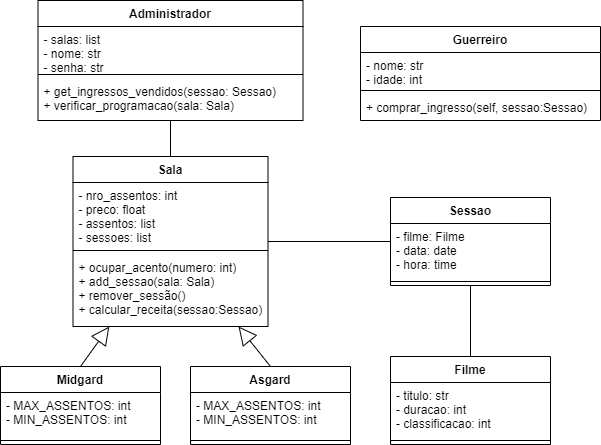

The diagram above was exported from draw.io. Its source (the exported page's mxGraphModel, read from the mxfile embedded in the PNG):
<mxGraphModel dx="782" dy="657" grid="1" gridSize="10" guides="1" tooltips="1" connect="1" arrows="1" fold="1" page="1" pageScale="1" pageWidth="827" pageHeight="1169" math="0" shadow="0">
  <root>
    <mxCell id="WIyWlLk6GJQsqaUBKTNV-0" />
    <mxCell id="WIyWlLk6GJQsqaUBKTNV-1" parent="WIyWlLk6GJQsqaUBKTNV-0" />
    <mxCell id="IoroXHLlTLDyYuAOY0gN-20" value="" style="endArrow=block;endSize=16;endFill=0;html=1;exitX=0.5;exitY=0;exitDx=0;exitDy=0;" edge="1" parent="WIyWlLk6GJQsqaUBKTNV-1" source="IoroXHLlTLDyYuAOY0gN-8" target="IoroXHLlTLDyYuAOY0gN-0">
      <mxGeometry x="-1" y="108" width="160" relative="1" as="geometry">
        <mxPoint x="310" y="480" as="sourcePoint" />
        <mxPoint x="470" y="480" as="targetPoint" />
        <mxPoint x="-17" y="19" as="offset" />
      </mxGeometry>
    </mxCell>
    <mxCell id="IoroXHLlTLDyYuAOY0gN-21" value="" style="endArrow=block;endSize=16;endFill=0;html=1;exitX=0.5;exitY=0;exitDx=0;exitDy=0;" edge="1" parent="WIyWlLk6GJQsqaUBKTNV-1" source="IoroXHLlTLDyYuAOY0gN-4" target="IoroXHLlTLDyYuAOY0gN-0">
      <mxGeometry x="-1" y="-149" width="160" relative="1" as="geometry">
        <mxPoint x="310" y="480" as="sourcePoint" />
        <mxPoint x="470" y="480" as="targetPoint" />
        <mxPoint x="12" y="12" as="offset" />
      </mxGeometry>
    </mxCell>
    <mxCell id="IoroXHLlTLDyYuAOY0gN-26" value="" style="endArrow=none;html=1;" edge="1" parent="WIyWlLk6GJQsqaUBKTNV-1" source="IoroXHLlTLDyYuAOY0gN-0" target="IoroXHLlTLDyYuAOY0gN-22">
      <mxGeometry width="50" height="50" relative="1" as="geometry">
        <mxPoint x="378.5" y="370" as="sourcePoint" />
        <mxPoint x="428.5" y="320" as="targetPoint" />
      </mxGeometry>
    </mxCell>
    <mxCell id="IoroXHLlTLDyYuAOY0gN-32" value="" style="endArrow=none;html=1;entryX=0.5;entryY=1;entryDx=0;entryDy=0;" edge="1" parent="WIyWlLk6GJQsqaUBKTNV-1" source="IoroXHLlTLDyYuAOY0gN-28" target="IoroXHLlTLDyYuAOY0gN-22">
      <mxGeometry width="50" height="50" relative="1" as="geometry">
        <mxPoint x="370" y="510" as="sourcePoint" />
        <mxPoint x="420" y="460" as="targetPoint" />
      </mxGeometry>
    </mxCell>
    <mxCell id="IoroXHLlTLDyYuAOY0gN-41" value="" style="endArrow=none;html=1;exitX=0.5;exitY=0;exitDx=0;exitDy=0;" edge="1" parent="WIyWlLk6GJQsqaUBKTNV-1" source="IoroXHLlTLDyYuAOY0gN-0" target="IoroXHLlTLDyYuAOY0gN-37">
      <mxGeometry width="50" height="50" relative="1" as="geometry">
        <mxPoint x="354" y="304" as="sourcePoint" />
        <mxPoint x="404" y="254" as="targetPoint" />
      </mxGeometry>
    </mxCell>
    <mxCell id="IoroXHLlTLDyYuAOY0gN-4" value="Asgard" style="swimlane;fontStyle=1;align=center;verticalAlign=top;childLayout=stackLayout;horizontal=1;startSize=26;horizontalStack=0;resizeParent=1;resizeParentMax=0;resizeLast=0;collapsible=1;marginBottom=0;" vertex="1" parent="WIyWlLk6GJQsqaUBKTNV-1">
      <mxGeometry x="270" y="490" width="160" height="78" as="geometry" />
    </mxCell>
    <mxCell id="IoroXHLlTLDyYuAOY0gN-5" value="- MAX_ASSENTOS: int&#10;- MIN_ASSENTOS: int " style="text;strokeColor=none;fillColor=none;align=left;verticalAlign=top;spacingLeft=4;spacingRight=4;overflow=hidden;rotatable=0;points=[[0,0.5],[1,0.5]];portConstraint=eastwest;" vertex="1" parent="IoroXHLlTLDyYuAOY0gN-4">
      <mxGeometry y="26" width="160" height="44" as="geometry" />
    </mxCell>
    <mxCell id="IoroXHLlTLDyYuAOY0gN-6" value="" style="line;strokeWidth=1;fillColor=none;align=left;verticalAlign=middle;spacingTop=-1;spacingLeft=3;spacingRight=3;rotatable=0;labelPosition=right;points=[];portConstraint=eastwest;" vertex="1" parent="IoroXHLlTLDyYuAOY0gN-4">
      <mxGeometry y="70" width="160" height="8" as="geometry" />
    </mxCell>
    <mxCell id="IoroXHLlTLDyYuAOY0gN-8" value="Midgard" style="swimlane;fontStyle=1;align=center;verticalAlign=top;childLayout=stackLayout;horizontal=1;startSize=26;horizontalStack=0;resizeParent=1;resizeParentMax=0;resizeLast=0;collapsible=1;marginBottom=0;" vertex="1" parent="WIyWlLk6GJQsqaUBKTNV-1">
      <mxGeometry x="80" y="490" width="160" height="78" as="geometry" />
    </mxCell>
    <mxCell id="IoroXHLlTLDyYuAOY0gN-9" value="- MAX_ASSENTOS: int&#10;- MIN_ASSENTOS: int " style="text;strokeColor=none;fillColor=none;align=left;verticalAlign=top;spacingLeft=4;spacingRight=4;overflow=hidden;rotatable=0;points=[[0,0.5],[1,0.5]];portConstraint=eastwest;" vertex="1" parent="IoroXHLlTLDyYuAOY0gN-8">
      <mxGeometry y="26" width="160" height="44" as="geometry" />
    </mxCell>
    <mxCell id="IoroXHLlTLDyYuAOY0gN-10" value="" style="line;strokeWidth=1;fillColor=none;align=left;verticalAlign=middle;spacingTop=-1;spacingLeft=3;spacingRight=3;rotatable=0;labelPosition=right;points=[];portConstraint=eastwest;" vertex="1" parent="IoroXHLlTLDyYuAOY0gN-8">
      <mxGeometry y="70" width="160" height="8" as="geometry" />
    </mxCell>
    <mxCell id="IoroXHLlTLDyYuAOY0gN-28" value="Filme" style="swimlane;fontStyle=1;align=center;verticalAlign=top;childLayout=stackLayout;horizontal=1;startSize=26;horizontalStack=0;resizeParent=1;resizeParentMax=0;resizeLast=0;collapsible=1;marginBottom=0;" vertex="1" parent="WIyWlLk6GJQsqaUBKTNV-1">
      <mxGeometry x="470" y="480" width="160" height="88" as="geometry" />
    </mxCell>
    <mxCell id="IoroXHLlTLDyYuAOY0gN-29" value="- titulo: str&#10;- duracao: int&#10;- classificacao: int" style="text;strokeColor=none;fillColor=none;align=left;verticalAlign=top;spacingLeft=4;spacingRight=4;overflow=hidden;rotatable=0;points=[[0,0.5],[1,0.5]];portConstraint=eastwest;" vertex="1" parent="IoroXHLlTLDyYuAOY0gN-28">
      <mxGeometry y="26" width="160" height="54" as="geometry" />
    </mxCell>
    <mxCell id="IoroXHLlTLDyYuAOY0gN-30" value="" style="line;strokeWidth=1;fillColor=none;align=left;verticalAlign=middle;spacingTop=-1;spacingLeft=3;spacingRight=3;rotatable=0;labelPosition=right;points=[];portConstraint=eastwest;" vertex="1" parent="IoroXHLlTLDyYuAOY0gN-28">
      <mxGeometry y="80" width="160" height="8" as="geometry" />
    </mxCell>
    <mxCell id="IoroXHLlTLDyYuAOY0gN-33" value="Guerreiro" style="swimlane;fontStyle=1;align=center;verticalAlign=top;childLayout=stackLayout;horizontal=1;startSize=26;horizontalStack=0;resizeParent=1;resizeParentMax=0;resizeLast=0;collapsible=1;marginBottom=0;" vertex="1" parent="WIyWlLk6GJQsqaUBKTNV-1">
      <mxGeometry x="440" y="150" width="240" height="94" as="geometry" />
    </mxCell>
    <mxCell id="IoroXHLlTLDyYuAOY0gN-34" value="- nome: str&#10;- idade: int" style="text;strokeColor=none;fillColor=none;align=left;verticalAlign=top;spacingLeft=4;spacingRight=4;overflow=hidden;rotatable=0;points=[[0,0.5],[1,0.5]];portConstraint=eastwest;" vertex="1" parent="IoroXHLlTLDyYuAOY0gN-33">
      <mxGeometry y="26" width="240" height="34" as="geometry" />
    </mxCell>
    <mxCell id="IoroXHLlTLDyYuAOY0gN-35" value="" style="line;strokeWidth=1;fillColor=none;align=left;verticalAlign=middle;spacingTop=-1;spacingLeft=3;spacingRight=3;rotatable=0;labelPosition=right;points=[];portConstraint=eastwest;" vertex="1" parent="IoroXHLlTLDyYuAOY0gN-33">
      <mxGeometry y="60" width="240" height="8" as="geometry" />
    </mxCell>
    <mxCell id="IoroXHLlTLDyYuAOY0gN-36" value="+ comprar_ingresso(self, sessao:Sessao)" style="text;strokeColor=none;fillColor=none;align=left;verticalAlign=top;spacingLeft=4;spacingRight=4;overflow=hidden;rotatable=0;points=[[0,0.5],[1,0.5]];portConstraint=eastwest;" vertex="1" parent="IoroXHLlTLDyYuAOY0gN-33">
      <mxGeometry y="68" width="240" height="26" as="geometry" />
    </mxCell>
    <mxCell id="IoroXHLlTLDyYuAOY0gN-22" value="Sessao" style="swimlane;fontStyle=1;align=center;verticalAlign=top;childLayout=stackLayout;horizontal=1;startSize=26;horizontalStack=0;resizeParent=1;resizeParentMax=0;resizeLast=0;collapsible=1;marginBottom=0;" vertex="1" parent="WIyWlLk6GJQsqaUBKTNV-1">
      <mxGeometry x="470" y="321" width="160" height="88" as="geometry" />
    </mxCell>
    <mxCell id="IoroXHLlTLDyYuAOY0gN-23" value="- filme: Filme&#10;- data: date&#10;- hora: time" style="text;strokeColor=none;fillColor=none;align=left;verticalAlign=top;spacingLeft=4;spacingRight=4;overflow=hidden;rotatable=0;points=[[0,0.5],[1,0.5]];portConstraint=eastwest;" vertex="1" parent="IoroXHLlTLDyYuAOY0gN-22">
      <mxGeometry y="26" width="160" height="54" as="geometry" />
    </mxCell>
    <mxCell id="IoroXHLlTLDyYuAOY0gN-24" value="" style="line;strokeWidth=1;fillColor=none;align=left;verticalAlign=middle;spacingTop=-1;spacingLeft=3;spacingRight=3;rotatable=0;labelPosition=right;points=[];portConstraint=eastwest;" vertex="1" parent="IoroXHLlTLDyYuAOY0gN-22">
      <mxGeometry y="80" width="160" height="8" as="geometry" />
    </mxCell>
    <mxCell id="IoroXHLlTLDyYuAOY0gN-0" value="Sala" style="swimlane;fontStyle=1;align=center;verticalAlign=top;childLayout=stackLayout;horizontal=1;startSize=26;horizontalStack=0;resizeParent=1;resizeParentMax=0;resizeLast=0;collapsible=1;marginBottom=0;" vertex="1" parent="WIyWlLk6GJQsqaUBKTNV-1">
      <mxGeometry x="152.5" y="280" width="195" height="170" as="geometry">
        <mxRectangle x="160" y="290" width="60" height="26" as="alternateBounds" />
      </mxGeometry>
    </mxCell>
    <mxCell id="IoroXHLlTLDyYuAOY0gN-1" value="- nro_assentos: int&#10;- preco: float&#10;- assentos: list&#10;- sessoes: list" style="text;strokeColor=none;fillColor=none;align=left;verticalAlign=top;spacingLeft=4;spacingRight=4;overflow=hidden;rotatable=0;points=[[0,0.5],[1,0.5]];portConstraint=eastwest;" vertex="1" parent="IoroXHLlTLDyYuAOY0gN-0">
      <mxGeometry y="26" width="195" height="64" as="geometry" />
    </mxCell>
    <mxCell id="IoroXHLlTLDyYuAOY0gN-2" value="" style="line;strokeWidth=1;fillColor=none;align=left;verticalAlign=middle;spacingTop=-1;spacingLeft=3;spacingRight=3;rotatable=0;labelPosition=right;points=[];portConstraint=eastwest;" vertex="1" parent="IoroXHLlTLDyYuAOY0gN-0">
      <mxGeometry y="90" width="195" height="8" as="geometry" />
    </mxCell>
    <mxCell id="IoroXHLlTLDyYuAOY0gN-3" value="+ ocupar_acento(numero: int)&#10;+ add_sessao(sala: Sala)&#10;+ remover_sessão()&#10;+ calcular_receita(sessao:Sessao)" style="text;strokeColor=none;fillColor=none;align=left;verticalAlign=top;spacingLeft=4;spacingRight=4;overflow=hidden;rotatable=0;points=[[0,0.5],[1,0.5]];portConstraint=eastwest;" vertex="1" parent="IoroXHLlTLDyYuAOY0gN-0">
      <mxGeometry y="98" width="195" height="72" as="geometry" />
    </mxCell>
    <mxCell id="IoroXHLlTLDyYuAOY0gN-37" value="Administrador" style="swimlane;fontStyle=1;align=center;verticalAlign=top;childLayout=stackLayout;horizontal=1;startSize=26;horizontalStack=0;resizeParent=1;resizeParentMax=0;resizeLast=0;collapsible=1;marginBottom=0;" vertex="1" parent="WIyWlLk6GJQsqaUBKTNV-1">
      <mxGeometry x="117.5" y="124" width="265" height="120" as="geometry">
        <mxRectangle x="117.5" y="120" width="110" height="26" as="alternateBounds" />
      </mxGeometry>
    </mxCell>
    <mxCell id="IoroXHLlTLDyYuAOY0gN-38" value="- salas: list&#10;- nome: str&#10;- senha: str" style="text;strokeColor=none;fillColor=none;align=left;verticalAlign=top;spacingLeft=4;spacingRight=4;overflow=hidden;rotatable=0;points=[[0,0.5],[1,0.5]];portConstraint=eastwest;" vertex="1" parent="IoroXHLlTLDyYuAOY0gN-37">
      <mxGeometry y="26" width="265" height="44" as="geometry" />
    </mxCell>
    <mxCell id="IoroXHLlTLDyYuAOY0gN-39" value="" style="line;strokeWidth=1;fillColor=none;align=left;verticalAlign=middle;spacingTop=-1;spacingLeft=3;spacingRight=3;rotatable=0;labelPosition=right;points=[];portConstraint=eastwest;" vertex="1" parent="IoroXHLlTLDyYuAOY0gN-37">
      <mxGeometry y="70" width="265" height="8" as="geometry" />
    </mxCell>
    <mxCell id="IoroXHLlTLDyYuAOY0gN-40" value="+ get_ingressos_vendidos(sessao: Sessao)&#10;+ verificar_programacao(sala: Sala)&#10;" style="text;strokeColor=none;fillColor=none;align=left;verticalAlign=top;spacingLeft=4;spacingRight=4;overflow=hidden;rotatable=0;points=[[0,0.5],[1,0.5]];portConstraint=eastwest;" vertex="1" parent="IoroXHLlTLDyYuAOY0gN-37">
      <mxGeometry y="78" width="265" height="42" as="geometry" />
    </mxCell>
  </root>
</mxGraphModel>